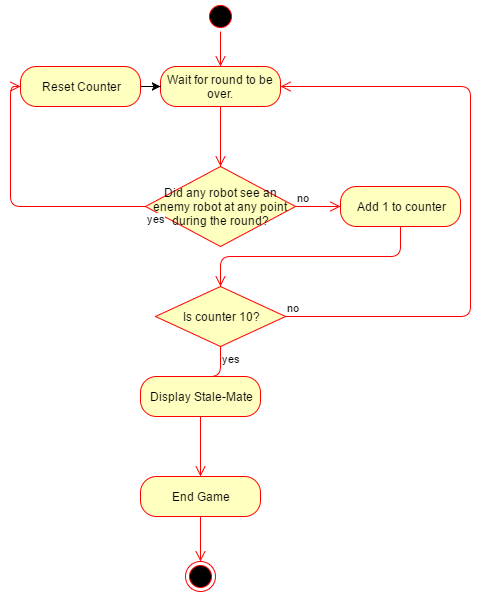

The diagram above was exported from draw.io. Its source (the exported page's mxGraphModel, read from the mxfile embedded in the PNG):
<mxGraphModel dx="872" dy="414" grid="1" gridSize="10" guides="1" tooltips="1" connect="1" arrows="1" fold="1" page="1" pageScale="1" pageWidth="500" pageHeight="500" background="#ffffff" math="0" shadow="0">
  <root>
    <mxCell id="0" />
    <mxCell id="1" parent="0" />
    <mxCell id="2" value="" style="ellipse;html=1;shape=startState;fillColor=#000000;strokeColor=#ff0000;" vertex="1" parent="1">
      <mxGeometry x="215" y="25" width="30" height="30" as="geometry" />
    </mxCell>
    <mxCell id="3" value="" style="edgeStyle=orthogonalEdgeStyle;html=1;verticalAlign=bottom;endArrow=open;endSize=8;strokeColor=#ff0000;" edge="1" source="2" parent="1">
      <mxGeometry relative="1" as="geometry">
        <mxPoint x="230" y="90" as="targetPoint" />
      </mxGeometry>
    </mxCell>
    <mxCell id="7" value="Wait for round to be over." style="rounded=1;whiteSpace=wrap;html=1;arcSize=40;fillColor=#ffffc0;strokeColor=#ff0000;" vertex="1" parent="1">
      <mxGeometry x="170" y="90" width="120" height="40" as="geometry" />
    </mxCell>
    <mxCell id="8" value="" style="edgeStyle=orthogonalEdgeStyle;html=1;verticalAlign=bottom;endArrow=open;endSize=8;strokeColor=#ff0000;" edge="1" source="7" parent="1">
      <mxGeometry relative="1" as="geometry">
        <mxPoint x="230" y="190" as="targetPoint" />
      </mxGeometry>
    </mxCell>
    <mxCell id="9" value="Did any robot see an enemy robot at any point during the round?" style="rhombus;whiteSpace=wrap;html=1;fillColor=#ffffc0;strokeColor=#ff0000;" vertex="1" parent="1">
      <mxGeometry x="155" y="190" width="150" height="80" as="geometry" />
    </mxCell>
    <mxCell id="10" value="no" style="edgeStyle=orthogonalEdgeStyle;html=1;align=left;verticalAlign=bottom;endArrow=open;endSize=8;strokeColor=#ff0000;" edge="1" source="9" parent="1">
      <mxGeometry x="-1" relative="1" as="geometry">
        <mxPoint x="350" y="230" as="targetPoint" />
      </mxGeometry>
    </mxCell>
    <mxCell id="11" value="yes" style="edgeStyle=orthogonalEdgeStyle;html=1;align=left;verticalAlign=top;endArrow=open;endSize=8;strokeColor=#ff0000;entryX=0;entryY=0.5;" edge="1" source="9" parent="1" target="12">
      <mxGeometry x="-1" relative="1" as="geometry">
        <mxPoint x="80" y="270" as="targetPoint" />
        <Array as="points">
          <mxPoint x="20" y="230" />
          <mxPoint x="20" y="110" />
        </Array>
      </mxGeometry>
    </mxCell>
    <mxCell id="13" style="edgeStyle=orthogonalEdgeStyle;rounded=0;html=1;jettySize=auto;orthogonalLoop=1;" edge="1" parent="1" source="12" target="7">
      <mxGeometry relative="1" as="geometry" />
    </mxCell>
    <mxCell id="12" value="Reset Counter" style="rounded=1;whiteSpace=wrap;html=1;arcSize=40;fillColor=#ffffc0;strokeColor=#ff0000;" vertex="1" parent="1">
      <mxGeometry x="30" y="90" width="120" height="40" as="geometry" />
    </mxCell>
    <mxCell id="14" value="Add 1 to counter" style="rounded=1;whiteSpace=wrap;html=1;arcSize=40;fillColor=#ffffc0;strokeColor=#ff0000;" vertex="1" parent="1">
      <mxGeometry x="350" y="210" width="120" height="40" as="geometry" />
    </mxCell>
    <mxCell id="15" value="" style="edgeStyle=orthogonalEdgeStyle;html=1;verticalAlign=bottom;endArrow=open;endSize=8;strokeColor=#ff0000;entryX=0.5;entryY=0;" edge="1" source="14" parent="1" target="16">
      <mxGeometry relative="1" as="geometry">
        <mxPoint x="430" y="310" as="targetPoint" />
        <Array as="points">
          <mxPoint x="410" y="280" />
          <mxPoint x="230" y="280" />
        </Array>
      </mxGeometry>
    </mxCell>
    <mxCell id="16" value="Is counter 10?" style="rhombus;whiteSpace=wrap;html=1;fillColor=#ffffc0;strokeColor=#ff0000;" vertex="1" parent="1">
      <mxGeometry x="165" y="310" width="130" height="60" as="geometry" />
    </mxCell>
    <mxCell id="17" value="no" style="edgeStyle=orthogonalEdgeStyle;html=1;align=left;verticalAlign=bottom;endArrow=open;endSize=8;strokeColor=#ff0000;entryX=1;entryY=0.5;" edge="1" source="16" parent="1" target="7">
      <mxGeometry x="-1" relative="1" as="geometry">
        <mxPoint x="330" y="350" as="targetPoint" />
        <Array as="points">
          <mxPoint x="480" y="340" />
          <mxPoint x="480" y="110" />
        </Array>
      </mxGeometry>
    </mxCell>
    <mxCell id="18" value="yes" style="edgeStyle=orthogonalEdgeStyle;html=1;align=left;verticalAlign=top;endArrow=open;endSize=8;strokeColor=#ff0000;" edge="1" source="16" parent="1">
      <mxGeometry x="-1" relative="1" as="geometry">
        <mxPoint x="190" y="430" as="targetPoint" />
      </mxGeometry>
    </mxCell>
    <mxCell id="19" value="Display Stale-Mate" style="rounded=1;whiteSpace=wrap;html=1;arcSize=40;fillColor=#ffffc0;strokeColor=#ff0000;" vertex="1" parent="1">
      <mxGeometry x="150" y="400" width="120" height="40" as="geometry" />
    </mxCell>
    <mxCell id="20" value="" style="edgeStyle=orthogonalEdgeStyle;html=1;verticalAlign=bottom;endArrow=open;endSize=8;strokeColor=#ff0000;" edge="1" source="19" parent="1">
      <mxGeometry relative="1" as="geometry">
        <mxPoint x="210" y="500" as="targetPoint" />
      </mxGeometry>
    </mxCell>
    <mxCell id="21" value="End Game" style="rounded=1;whiteSpace=wrap;html=1;arcSize=40;fillColor=#ffffc0;strokeColor=#ff0000;" vertex="1" parent="1">
      <mxGeometry x="150" y="500" width="120" height="40" as="geometry" />
    </mxCell>
    <mxCell id="22" value="" style="edgeStyle=orthogonalEdgeStyle;html=1;verticalAlign=bottom;endArrow=open;endSize=8;strokeColor=#ff0000;" edge="1" source="21" parent="1" target="23">
      <mxGeometry relative="1" as="geometry">
        <mxPoint x="210" y="600" as="targetPoint" />
      </mxGeometry>
    </mxCell>
    <mxCell id="23" value="" style="ellipse;html=1;shape=endState;fillColor=#000000;strokeColor=#ff0000;" vertex="1" parent="1">
      <mxGeometry x="195" y="585" width="30" height="30" as="geometry" />
    </mxCell>
  </root>
</mxGraphModel>